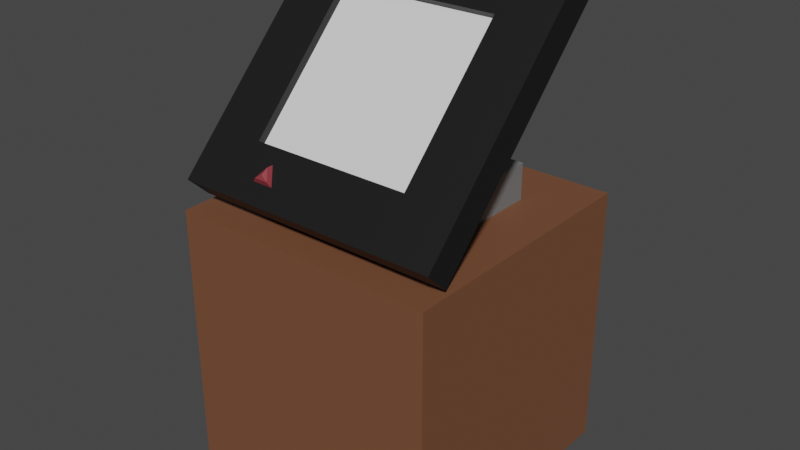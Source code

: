 # Source: LilComputer.blend  (saved by Blender 2.93.21; exported with 4.5.12 LTS)
import bpy
from mathutils import Matrix  # noqa: F401  (used for matrix-valued properties, if any)

bpy.ops.wm.read_factory_settings(use_empty=True)
scene = bpy.context.scene
scene.name = 'Scene'

# ---- collections
col_collection = bpy.data.collections.new('Collection'); scene.collection.children.link(col_collection)

# ---- materials (node trees are filled in below, after node groups)
mat_material = bpy.data.materials.new('Material')
mat_material.alpha_threshold = 0.0
mat_material.use_transparent_shadow = False
mat_material.line_color = (0.0, 0.0, 0.0, 1.0)
mat_material_001 = bpy.data.materials.new('Material.001')
mat_material_001.use_transparent_shadow = False
mat_material_002 = bpy.data.materials.new('Material.002')
mat_material_002.use_transparent_shadow = False
mat_material_003 = bpy.data.materials.new('Material.003')
mat_material_003.use_transparent_shadow = False
mat_material_004 = bpy.data.materials.new('Material.004')
mat_material_004.use_transparent_shadow = False

# ---- material node trees
mat_material.use_nodes = True; mat_material.node_tree.nodes.clear()
_N = mat_material.node_tree.nodes; _L = mat_material.node_tree.links
n0 = _N.new('ShaderNodeOutputMaterial'); n0.name = 'Material Output'; n0.location = (300, 300)
n1 = _N.new('ShaderNodeBsdfPrincipled'); n1.name = 'Principled BSDF'; n1.location = (10, 300)
n1.distribution = 'GGX'
n1.subsurface_method = 'BURLEY'
n1.inputs[2].default_value = 0.4
n1.inputs[3].default_value = 1.45
n1.inputs[27].default_value = (0.0, 0.0, 0.0, 1.0)
n1.inputs[28].default_value = 1.0
_L.new(n1.outputs[0], n0.inputs[0])
n0.is_active_output = True
mat_material_001.use_nodes = True; mat_material_001.node_tree.nodes.clear()
_N = mat_material_001.node_tree.nodes; _L = mat_material_001.node_tree.links
n0 = _N.new('ShaderNodeBsdfPrincipled'); n0.name = 'Principled BSDF'; n0.location = (10, 300)
n0.distribution = 'GGX'
n0.subsurface_method = 'BURLEY'
n0.inputs[0].default_value = (0.1845, 0.0751, 0.03712, 1.0)
n0.inputs[3].default_value = 1.45
n0.inputs[27].default_value = (0.0, 0.0, 0.0, 1.0)
n0.inputs[28].default_value = 1.0
n1 = _N.new('ShaderNodeOutputMaterial'); n1.name = 'Material Output'; n1.location = (300, 300)
_L.new(n0.outputs[0], n1.inputs[0])
n1.is_active_output = True
mat_material_002.use_nodes = True; mat_material_002.node_tree.nodes.clear()
_N = mat_material_002.node_tree.nodes; _L = mat_material_002.node_tree.links
n0 = _N.new('ShaderNodeBsdfPrincipled'); n0.name = 'Principled BSDF'; n0.location = (10, 300)
n0.distribution = 'GGX'
n0.subsurface_method = 'BURLEY'
n0.inputs[0].default_value = (0.008076, 0.008076, 0.008076, 1.0)
n0.inputs[3].default_value = 1.45
n0.inputs[27].default_value = (0.0, 0.0, 0.0, 1.0)
n0.inputs[28].default_value = 1.0
n1 = _N.new('ShaderNodeOutputMaterial'); n1.name = 'Material Output'; n1.location = (300, 300)
_L.new(n0.outputs[0], n1.inputs[0])
n1.is_active_output = True
mat_material_003.use_nodes = True; mat_material_003.node_tree.nodes.clear()
_N = mat_material_003.node_tree.nodes; _L = mat_material_003.node_tree.links
n0 = _N.new('ShaderNodeBsdfPrincipled'); n0.name = 'Principled BSDF'; n0.location = (10, 300)
n0.distribution = 'GGX'
n0.subsurface_method = 'BURLEY'
n0.inputs[0].default_value = (0.2738, 0.03804, 0.04841, 1.0)
n0.inputs[3].default_value = 1.45
n0.inputs[27].default_value = (0.0, 0.0, 0.0, 1.0)
n0.inputs[28].default_value = 1.0
n1 = _N.new('ShaderNodeOutputMaterial'); n1.name = 'Material Output'; n1.location = (300, 300)
_L.new(n0.outputs[0], n1.inputs[0])
n1.is_active_output = True
mat_material_004.use_nodes = True; mat_material_004.node_tree.nodes.clear()
_N = mat_material_004.node_tree.nodes; _L = mat_material_004.node_tree.links
n0 = _N.new('ShaderNodeBsdfPrincipled'); n0.name = 'Principled BSDF'; n0.location = (10, 300)
n0.distribution = 'GGX'
n0.subsurface_method = 'BURLEY'
n0.inputs[0].default_value = (0.1789, 0.1789, 0.1789, 1.0)
n0.inputs[3].default_value = 1.45
n0.inputs[27].default_value = (0.0, 0.0, 0.0, 1.0)
n0.inputs[28].default_value = 1.0
n1 = _N.new('ShaderNodeOutputMaterial'); n1.name = 'Material Output'; n1.location = (300, 300)
_L.new(n0.outputs[0], n1.inputs[0])
n1.is_active_output = True

# ---- world
world_world = bpy.data.worlds.new('World'); scene.world = world_world
world_world.use_nodes = True; world_world.node_tree.nodes.clear()
_N = world_world.node_tree.nodes; _L = world_world.node_tree.links
n0 = _N.new('ShaderNodeOutputWorld'); n0.name = 'World Output'; n0.location = (300, 300)
n1 = _N.new('ShaderNodeBackground'); n1.name = 'Background'; n1.location = (10, 300)
n1.inputs[0].default_value = (0.05088, 0.05088, 0.05088, 1.0)
_L.new(n1.outputs[0], n0.inputs[0])
n0.is_active_output = True
world_world.color = (0.05088, 0.05088, 0.05088)
world_world.use_sun_shadow = False
world_world.sun_shadow_jitter_overblur = 0.0

# ---- meshes
me_cube = bpy.data.meshes.new('Cube')
me_cube.from_pydata([(1.0, 1.0, 2.0), (1.0, 1.0, 0.0), (1.0, -1.0, 2.0), (1.0, -1.0, 0.0), (-1.0, 1.0, 2.0), (-1.0, 1.0, 0.0), (-1.0, -1.0, 2.0), (-1.0, -1.0, 0.0), (-1.0, -0.7949, 2.046), (-1.0, -0.9594, 2.205), (-1.0, 0.5931, 3.486), (-1.0, 0.4286, 3.645), (1.0, -0.7949, 2.046), (1.0, -0.9594, 2.205), (1.0, 0.5931, 3.486), (1.0, 0.4286, 3.645), (-1.0, 0.3155, 3.198), (-1.0, 0.03792, 2.91), (-1.0, -0.2397, 2.622), (-1.0, -0.5173, 2.334), (-1.0, -0.6818, 2.493), (-1.0, -0.4042, 2.781), (-1.0, -0.1266, 3.069), (-1.0, 0.151, 3.357), (1.0, -0.5173, 2.334), (1.0, -0.2397, 2.622), (1.0, 0.03792, 2.91), (1.0, 0.3155, 3.198), (1.0, 0.151, 3.357), (1.0, -0.1266, 3.069), (1.0, -0.4042, 2.781), (1.0, -0.6818, 2.493), (0.6, 0.5931, 3.486), (0.2, 0.5931, 3.486), (-0.2, 0.5931, 3.486), (-0.6, 0.5931, 3.486), (-0.6, 0.4286, 3.645), (-0.2, 0.4286, 3.645), (0.2, 0.4286, 3.645), (0.6, 0.4286, 3.645), (-0.6, -0.7949, 2.046), (-0.2, -0.7949, 2.046), (0.2, -0.7949, 2.046), (0.6, -0.7949, 2.046), (0.6, -0.9594, 2.205), (0.2, -0.9594, 2.205), (-0.2, -0.9594, 2.205), (-0.6, -0.9594, 2.205), (-0.6, 0.151, 3.357), (-0.2, 0.151, 3.357), (0.2, 0.151, 3.357), (0.6, 0.151, 3.357), (-0.6, -0.1266, 3.069), (0.6, -0.1266, 3.069), (-0.6, -0.4042, 2.781), (0.6, -0.4042, 2.781), (-0.6, -0.6818, 2.493), (-0.2, -0.6818, 2.493), (0.2, -0.6818, 2.493), (0.6, -0.6818, 2.493), (0.6, 0.3155, 3.198), (0.2, 0.3155, 3.198), (-0.2, 0.3155, 3.198), (-0.6, 0.3155, 3.198), (0.6, 0.03792, 2.91), (0.2, 0.03792, 2.91), (-0.2, 0.03792, 2.91), (-0.6, 0.03792, 2.91), (0.6, -0.2397, 2.622), (0.2, -0.2397, 2.622), (-0.2, -0.2397, 2.622), (-0.6, -0.2397, 2.622), (0.6, -0.5173, 2.334), (0.2, -0.5173, 2.334), (-0.2, -0.5173, 2.334), (-0.6, -0.5173, 2.334), (-0.6, 0.1919, 3.317), (-0.2, 0.1919, 3.317), (0.2, 0.1919, 3.317), (0.6, 0.1919, 3.317), (-0.6, -0.08571, 3.029), (0.6, -0.08571, 3.029), (-0.6, -0.3633, 2.741), (0.6, -0.3633, 2.741), (-0.6, -0.6409, 2.453), (-0.2, -0.6409, 2.453), (0.2, -0.6409, 2.453), (0.6, -0.6409, 2.453), (-0.602, -0.6631, 1.733), (-0.602, -0.6631, 2.268), (-0.602, 0.541, 1.733), (-0.602, 0.541, 2.268), (0.602, -0.6631, 1.733), (0.602, -0.6631, 2.268), (0.602, 0.541, 1.733), (0.602, 0.541, 2.268), (-0.1844, 0.3595, 1.599), (-0.1844, -0.2843, 2.756), (-0.1844, 0.6817, 1.779), (-0.1844, 0.03794, 2.936), (0.1844, 0.3595, 1.599), (0.1844, -0.2843, 2.756), (0.1844, 0.6817, 1.779), (0.1844, 0.03794, 2.936), (-0.4, -0.8068, 2.41), (-0.4, -0.7447, 2.411), (-0.4, -0.6902, 2.382), (-0.4, -0.6578, 2.329), (-0.4, -0.6563, 2.266), (-0.348, -0.8689, 2.345), (-0.31, -0.8522, 2.298), (-0.2961, -0.8144, 2.251), (-0.31, -0.7654, 2.216), (-0.348, -0.7184, 2.201), (-0.4, -0.8598, 2.378), (-0.452, -0.8689, 2.345), (-0.49, -0.8522, 2.298), (-0.5039, -0.8144, 2.251), (-0.49, -0.7654, 2.216), (-0.452, -0.7184, 2.201), (-0.4, -0.6861, 2.212)], [], [(0, 4, 6, 2), (3, 2, 6, 7), (7, 6, 4, 5), (5, 1, 3, 7), (1, 0, 2, 3), (5, 4, 0, 1), (16, 23, 11, 10), (32, 39, 15, 14), (24, 31, 13, 12), (40, 47, 9, 8), (72, 24, 12, 43), (56, 20, 9, 47), (36, 11, 23, 48), (48, 23, 22, 52), (52, 22, 21, 54), (54, 21, 20, 56), (32, 14, 27, 60), (60, 27, 26, 64), (64, 26, 25, 68), (68, 25, 24, 72), (14, 15, 28, 27), (27, 28, 29, 26), (26, 29, 30, 25), (25, 30, 31, 24), (8, 9, 20, 19), (19, 20, 21, 18), (18, 21, 22, 17), (17, 22, 23, 16), (18, 71, 75, 19), (71, 70, 74, 75), (70, 69, 73, 74), (69, 68, 72, 73), (17, 67, 71, 18), (67, 66, 70, 71), (66, 65, 69, 70), (65, 64, 68, 69), (16, 63, 67, 17), (63, 62, 66, 67), (62, 61, 65, 66), (61, 60, 64, 65), (10, 35, 63, 16), (35, 34, 62, 63), (34, 33, 61, 62), (33, 32, 60, 61), (30, 55, 59, 31), (53, 51, 79, 81), (58, 59, 87, 86), (48, 52, 80, 76), (29, 53, 55, 30), (49, 48, 76, 77), (55, 53, 81, 83), (52, 54, 82, 80), (28, 51, 53, 29), (57, 58, 86, 85), (59, 55, 83, 87), (54, 56, 84, 82), (15, 39, 51, 28), (39, 38, 50, 51), (38, 37, 49, 50), (37, 36, 48, 49), (31, 59, 44, 13), (59, 58, 45, 44), (58, 57, 46, 45), (57, 56, 47, 46), (19, 75, 40, 8), (75, 74, 41, 40), (74, 73, 42, 41), (73, 72, 43, 42), (12, 13, 44, 43), (43, 44, 45, 42), (42, 45, 46, 41), (41, 46, 47, 40), (10, 11, 36, 35), (35, 36, 37, 34), (34, 37, 38, 33), (33, 38, 39, 32), (50, 49, 77, 78), (56, 57, 85, 84), (51, 50, 78, 79), (88, 89, 91, 90), (90, 91, 95, 94), (94, 95, 93, 92), (92, 93, 89, 88), (90, 94, 92, 88), (95, 91, 89, 93), (96, 97, 99, 98), (98, 99, 103, 102), (102, 103, 101, 100), (100, 101, 97, 96), (98, 102, 100, 96), (103, 99, 97, 101), (106, 105, 110, 111), (104, 114, 109), (120, 108, 113), (107, 106, 111, 112), (105, 104, 109, 110), (108, 107, 112, 113), (120, 113, 119), (112, 111, 117, 118), (110, 109, 115, 116), (113, 112, 118, 119), (111, 110, 116, 117), (109, 114, 115), (120, 119, 108), (118, 117, 106, 107), (116, 115, 104, 105), (119, 118, 107, 108), (117, 116, 105, 106), (115, 114, 104)])
me_cube.polygons.foreach_set('material_index', [1, 1, 1, 1, 1, 1, 2, 2, 2, 2, 2, 2, 2, 2, 2, 2, 2, 2, 2, 2, 2, 2, 2, 2, 2, 2, 2, 2, 2, 2, 2, 2, 2, 2, 0, 2, 2, 2, 2, 2, 2, 2, 2, 2, 2, 2, 2, 2, 2, 2, 2, 2, 2, 2, 2, 2, 2, 2, 2, 2, 2, 2, 2, 2, 2, 2, 2, 2, 2, 2, 2, 2, 2, 2, 2, 2, 2, 2, 2, 4, 4, 4, 4, 0, 4, 4, 4, 4, 4, 0, 0, 3, 3, 3, 3, 3, 3, 3, 3, 3, 3, 3, 3, 3, 3, 3, 3, 3, 3])
_uv = me_cube.uv_layers.new(name='UVMap')
_uv.uv.foreach_set('vector', [0.625, 0.5, 0.875, 0.5, 0.875, 0.75, 0.625, 0.75, 0.375, 0.75, 0.625, 0.75, 0.625, 1.0, 0.375, 1.0, 0.375, 0.0, 0.625, 0.0, 0.625, 0.25, 0.375, 0.25, 0.125, 0.5, 0.375, 0.5, 0.375, 0.75, 0.125, 0.75, 0.375, 0.5, 0.625, 0.5, 0.625, 0.75, 0.375, 0.75, 0.375, 0.25, 0.625, 0.25, 0.625, 0.5, 0.375, 0.5, 0.375, 0.2, 0.625, 0.2, 0.625, 0.25, 0.375, 0.25, 0.375, 0.45, 0.625, 0.45, 0.625, 0.5, 0.375, 0.5, 0.375, 0.7, 0.625, 0.7, 0.625, 0.75, 0.375, 0.75, 0.375, 0.95, 0.625, 0.95, 0.625, 1.0, 0.375, 1.0, 0.325, 0.7, 0.375, 0.7, 0.375, 0.75, 0.325, 0.75, 0.825, 0.7, 0.875, 0.7, 0.875, 0.75, 0.825, 0.75, 0.825, 0.5, 0.875, 0.5, 0.875, 0.55, 0.825, 0.55, 0.825, 0.55, 0.875, 0.55, 0.875, 0.6, 0.825, 0.6, 0.825, 0.6, 0.875, 0.6, 0.875, 0.65, 0.825, 0.65, 0.825, 0.65, 0.875, 0.65, 0.875, 0.7, 0.825, 0.7, 0.325, 0.5, 0.375, 0.5, 0.375, 0.55, 0.325, 0.55, 0.325, 0.55, 0.375, 0.55, 0.375, 0.6, 0.325, 0.6, 0.325, 0.6, 0.375, 0.6, 0.375, 0.65, 0.325, 0.65, 0.325, 0.65, 0.375, 0.65, 0.375, 0.7, 0.325, 0.7, 0.375, 0.5, 0.625, 0.5, 0.625, 0.55, 0.375, 0.55, 0.375, 0.55, 0.625, 0.55, 0.625, 0.6, 0.375, 0.6, 0.375, 0.6, 0.625, 0.6, 0.625, 0.65, 0.375, 0.65, 0.375, 0.65, 0.625, 0.65, 0.625, 0.7, 0.375, 0.7, 0.375, 0.0, 0.625, 0.0, 0.625, 0.05, 0.375, 0.05, 0.375, 0.05, 0.625, 0.05, 0.625, 0.1, 0.375, 0.1, 0.375, 0.1, 0.625, 0.1, 0.625, 0.15, 0.375, 0.15, 0.375, 0.15, 0.625, 0.15, 0.625, 0.2, 0.375, 0.2, 0.125, 0.65, 0.175, 0.65, 0.175, 0.7, 0.125, 0.7, 0.175, 0.65, 0.225, 0.65, 0.225, 0.7, 0.175, 0.7, 0.225, 0.65, 0.275, 0.65, 0.275, 0.7, 0.225, 0.7, 0.275, 0.65, 0.325, 0.65, 0.325, 0.7, 0.275, 0.7, 0.125, 0.6, 0.175, 0.6, 0.175, 0.65, 0.125, 0.65, 0.175, 0.6, 0.225, 0.6, 0.225, 0.65, 0.175, 0.65, 0.225, 0.6, 0.275, 0.6, 0.275, 0.65, 0.225, 0.65, 0.275, 0.6, 0.325, 0.6, 0.325, 0.65, 0.275, 0.65, 0.125, 0.55, 0.175, 0.55, 0.175, 0.6, 0.125, 0.6, 0.175, 0.55, 0.225, 0.55, 0.225, 0.6, 0.175, 0.6, 0.225, 0.55, 0.275, 0.55, 0.275, 0.6, 0.225, 0.6, 0.275, 0.55, 0.325, 0.55, 0.325, 0.6, 0.275, 0.6, 0.125, 0.5, 0.175, 0.5, 0.175, 0.55, 0.125, 0.55, 0.175, 0.5, 0.225, 0.5, 0.225, 0.55, 0.175, 0.55, 0.225, 0.5, 0.275, 0.5, 0.275, 0.55, 0.225, 0.55, 0.275, 0.5, 0.325, 0.5, 0.325, 0.55, 0.275, 0.55, 0.625, 0.65, 0.675, 0.65, 0.675, 0.7, 0.625, 0.7, 0.675, 0.6, 0.675, 0.55, 0.675, 0.55, 0.675, 0.6, 0.725, 0.7, 0.675, 0.7, 0.675, 0.7, 0.725, 0.7, 0.825, 0.55, 0.825, 0.6, 0.825, 0.6, 0.825, 0.55, 0.625, 0.6, 0.675, 0.6, 0.675, 0.65, 0.625, 0.65, 0.775, 0.55, 0.825, 0.55, 0.825, 0.55, 0.775, 0.55, 0.675, 0.65, 0.675, 0.6, 0.675, 0.6, 0.675, 0.65, 0.825, 0.6, 0.825, 0.65, 0.825, 0.65, 0.825, 0.6, 0.625, 0.55, 0.675, 0.55, 0.675, 0.6, 0.625, 0.6, 0.775, 0.7, 0.725, 0.7, 0.725, 0.7, 0.775, 0.7, 0.675, 0.7, 0.675, 0.65, 0.675, 0.65, 0.675, 0.7, 0.825, 0.65, 0.825, 0.7, 0.825, 0.7, 0.825, 0.65, 0.625, 0.5, 0.675, 0.5, 0.675, 0.55, 0.625, 0.55, 0.675, 0.5, 0.725, 0.5, 0.725, 0.55, 0.675, 0.55, 0.725, 0.5, 0.775, 0.5, 0.775, 0.55, 0.725, 0.55, 0.775, 0.5, 0.825, 0.5, 0.825, 0.55, 0.775, 0.55, 0.625, 0.7, 0.675, 0.7, 0.675, 0.75, 0.625, 0.75, 0.675, 0.7, 0.725, 0.7, 0.725, 0.75, 0.675, 0.75, 0.725, 0.7, 0.775, 0.7, 0.775, 0.75, 0.725, 0.75, 0.775, 0.7, 0.825, 0.7, 0.825, 0.75, 0.775, 0.75, 0.125, 0.7, 0.175, 0.7, 0.175, 0.75, 0.125, 0.75, 0.175, 0.7, 0.225, 0.7, 0.225, 0.75, 0.175, 0.75, 0.225, 0.7, 0.275, 0.7, 0.275, 0.75, 0.225, 0.75, 0.275, 0.7, 0.325, 0.7, 0.325, 0.75, 0.275, 0.75, 0.375, 0.75, 0.625, 0.75, 0.625, 0.8, 0.375, 0.8, 0.375, 0.8, 0.625, 0.8, 0.625, 0.85, 0.375, 0.85, 0.375, 0.85, 0.625, 0.85, 0.625, 0.9, 0.375, 0.9, 0.375, 0.9, 0.625, 0.9, 0.625, 0.95, 0.375, 0.95, 0.375, 0.25, 0.625, 0.25, 0.625, 0.3, 0.375, 0.3, 0.375, 0.3, 0.625, 0.3, 0.625, 0.35, 0.375, 0.35, 0.375, 0.35, 0.625, 0.35, 0.625, 0.4, 0.375, 0.4, 0.375, 0.4, 0.625, 0.4, 0.625, 0.45, 0.375, 0.45, 0.725, 0.55, 0.775, 0.55, 0.775, 0.55, 0.725, 0.55, 0.825, 0.7, 0.775, 0.7, 0.775, 0.7, 0.825, 0.7, 0.675, 0.55, 0.725, 0.55, 0.725, 0.55, 0.675, 0.55, 0.375, 0.0, 0.625, 0.0, 0.625, 0.25, 0.375, 0.25, 0.375, 0.25, 0.625, 0.25, 0.625, 0.5, 0.375, 0.5, 0.375, 0.5, 0.625, 0.5, 0.625, 0.75, 0.375, 0.75, 0.375, 0.75, 0.625, 0.75, 0.625, 1.0, 0.375, 1.0, 0.125, 0.5, 0.375, 0.5, 0.375, 0.75, 0.125, 0.75, 0.625, 0.5, 0.875, 0.5, 0.875, 0.75, 0.625, 0.75, 0.375, 0.0, 0.625, 0.0, 0.625, 0.25, 0.375, 0.25, 0.375, 0.25, 0.625, 0.25, 0.625, 0.5, 0.375, 0.5, 0.375, 0.5, 0.625, 0.5, 0.625, 0.75, 0.375, 0.75, 0.375, 0.75, 0.625, 0.75, 0.625, 1.0, 0.375, 1.0, 0.125, 0.5, 0.375, 0.5, 0.375, 0.75, 0.125, 0.75, 0.625, 0.5, 0.875, 0.5, 0.875, 0.75, 0.625, 0.75, 0.6667, 0.5, 0.6667, 0.6667, 0.3333, 0.6667, 0.3333, 0.5, 0.6667, 0.8333, 0.5, 1.0, 0.3333, 0.8333, 0.5, 0.0, 0.6667, 0.1667, 0.3333, 0.1667, 0.6667, 0.3333, 0.6667, 0.5, 0.3333, 0.5, 0.3333, 0.3333, 0.6667, 0.6667, 0.6667, 0.8333, 0.3333, 0.8333, 0.3333, 0.6667, 0.6667, 0.1667, 0.6667, 0.3333, 0.3333, 0.3333, 0.3333, 0.1667, 0.1667, 0.0, 0.3333, 0.1667, 0.0, 0.1667, 0.3333, 0.3333, 0.3333, 0.5, 0.0, 0.5, 0.0, 0.3333, 0.3333, 0.6667, 0.3333, 0.8333, 0.0, 0.8333, 0.0, 0.6667, 0.3333, 0.1667, 0.3333, 0.3333, 0.0, 0.3333, 0.0, 0.1667, 0.3333, 0.5, 0.3333, 0.6667, 0.0, 0.6667, 0.0, 0.5, 0.3333, 0.8333, 0.1667, 1.0, 0.0, 0.8333, 0.8333, 0.0, 1.0, 0.1667, 0.6667, 0.1667, 1.0, 0.3333, 1.0, 0.5, 0.6667, 0.5, 0.6667, 0.3333, 1.0, 0.6667, 1.0, 0.8333, 0.6667, 0.8333, 0.6667, 0.6667, 1.0, 0.1667, 1.0, 0.3333, 0.6667, 0.3333, 0.6667, 0.1667, 1.0, 0.5, 1.0, 0.6667, 0.6667, 0.6667, 0.6667, 0.5, 1.0, 0.8333, 0.8333, 1.0, 0.6667, 0.8333])
me_cube.materials.append(mat_material)
me_cube.materials.append(mat_material_001)
me_cube.materials.append(mat_material_002)
me_cube.materials.append(mat_material_003)
me_cube.materials.append(mat_material_004)
me_cube.use_remesh_preserve_volume = False
me_cube.use_remesh_preserve_attributes = False
me_cube.use_mirror_vertex_groups = False
me_cube.update()
me_cube_003 = bpy.data.meshes.new('Cube.003')
me_cube_003.from_pydata([(-0.6, 0.1919, 3.317), (-0.2, 0.1919, 3.317), (0.2, 0.1919, 3.317), (0.6, 0.1919, 3.317), (-0.6, -0.08571, 3.029), (-0.2, -0.08571, 3.029), (0.2, -0.08571, 3.029), (0.6, -0.08571, 3.029), (-0.6, -0.3633, 2.741), (-0.2, -0.3633, 2.741), (0.2, -0.3633, 2.741), (0.6, -0.3633, 2.741), (-0.6, -0.6409, 2.453), (-0.2, -0.6409, 2.453), (0.2, -0.6409, 2.453), (0.6, -0.6409, 2.453)], [], [(11, 10, 14, 15), (10, 9, 13, 14), (9, 8, 12, 13), (7, 6, 10, 11), (6, 5, 9, 10), (5, 4, 8, 9), (3, 2, 6, 7), (2, 1, 5, 6), (1, 0, 4, 5)])
_uv = me_cube_003.uv_layers.new(name='UVMap')
_uv.uv.foreach_set('vector', [0.675, 0.65, 0.725, 0.65, 0.725, 0.7, 0.675, 0.7, 0.725, 0.65, 0.775, 0.65, 0.775, 0.7, 0.725, 0.7, 0.775, 0.65, 0.825, 0.65, 0.825, 0.7, 0.775, 0.7, 0.675, 0.6, 0.725, 0.6, 0.725, 0.65, 0.675, 0.65, 0.725, 0.6, 0.775, 0.6, 0.775, 0.65, 0.725, 0.65, 0.775, 0.6, 0.825, 0.6, 0.825, 0.65, 0.775, 0.65, 0.675, 0.55, 0.725, 0.55, 0.725, 0.6, 0.675, 0.6, 0.725, 0.55, 0.775, 0.55, 0.775, 0.6, 0.725, 0.6, 0.775, 0.55, 0.825, 0.55, 0.825, 0.6, 0.775, 0.6])
me_cube_003.materials.append(mat_material)
me_cube_003.materials.append(mat_material_001)
me_cube_003.materials.append(mat_material_002)
me_cube_003.materials.append(mat_material_003)
me_cube_003.materials.append(mat_material_004)
me_cube_003.use_remesh_preserve_volume = False
me_cube_003.use_remesh_preserve_attributes = False
me_cube_003.use_mirror_vertex_groups = False
me_cube_003.update()

# ---- objects
ob_cube = bpy.data.objects.new('Cube', me_cube)
ob_screen = bpy.data.objects.new('Screen', me_cube_003)

# ---- transforms, parenting, visibility, modifiers, constraints
ob_cube.location = (0.0, 0.0, 0.0)
ob_cube.lock_rotations_4d = False
ob_cube.empty_display_type = 'ARROWS'
ob_cube.lineart.crease_threshold = 0.0
ob_screen.parent = ob_cube
ob_screen.location = (0.0, 0.0, 0.0)
ob_screen.lock_rotations_4d = False
ob_screen.empty_display_type = 'ARROWS'
ob_screen.lineart.crease_threshold = 0.0

# ---- collection membership
col_collection.objects.link(ob_cube)
col_collection.objects.link(ob_screen)

# ---- scene / render settings (as saved in the file)
scene.frame_start = 1; scene.frame_end = 250; scene.frame_set(1)
scene.render.engine = 'BLENDER_EEVEE_NEXT'
scene.cycles.use_denoising = False
scene.cycles.samples = 128
scene.cycles.sampling_pattern = 'TABULATED_SOBOL'
scene.cycles.use_adaptive_sampling = False
scene.cycles.use_light_tree = False
scene.view_settings.view_transform = 'Filmic'
bpy.context.view_layer.update()

# ---- added for rendering (the .blend has no active camera and no usable light): camera, sun
cam_auto = bpy.data.cameras.new('AutoCamera')
cam_auto.lens = 50.0
cam_auto.sensor_width = 36.0
cam_auto.clip_end = 1000.0
ob_auto_camera = bpy.data.objects.new('AutoCamera', cam_auto)
scene.collection.objects.link(ob_auto_camera)
ob_auto_camera.location = (4.26834, -5.122, 5.23693)
ob_auto_camera.rotation_euler = (1.09748, -7.21219e-08, 0.694738)
scene.camera = ob_auto_camera
light_auto_sun = bpy.data.lights.new('AutoSun', 'SUN')
light_auto_sun.energy = 3.0
light_auto_sun.angle = 0.0523599
ob_auto_sun = bpy.data.objects.new('AutoSun', light_auto_sun)
scene.collection.objects.link(ob_auto_sun)
ob_auto_sun.rotation_euler = (0.872665, 0.174533, 0.523599)
bpy.context.view_layer.update()
